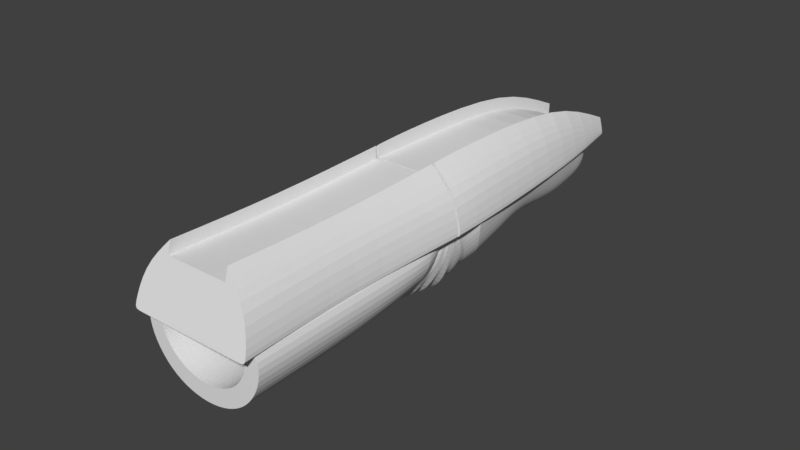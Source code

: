 # Source: BrunelRightFinger.blend  (saved by Blender 2.77.0; exported with 4.5.12 LTS)
import bpy
from mathutils import Matrix  # noqa: F401  (used for matrix-valued properties, if any)

bpy.ops.wm.read_factory_settings(use_empty=True)
scene = bpy.context.scene
scene.name = 'Scene'

# ---- collections
col_collection_1 = bpy.data.collections.new('Collection 1'); scene.collection.children.link(col_collection_1)

# ---- materials (node trees are filled in below, after node groups)
mat_boolean_difference = bpy.data.materials.new('Boolean difference')
mat_boolean_difference.alpha_threshold = 0.0
mat_boolean_difference.use_transparent_shadow = False
mat_boolean_difference.diffuse_color = (1.0, 0.0, 0.0, 1.0)
mat_boolean_difference.roughness = 0.5

# ---- material node trees

# ---- world
world_world = bpy.data.worlds.new('World'); scene.world = world_world
world_world.color = (0.05088, 0.05088, 0.05088)
world_world.use_sun_shadow = False
world_world.sun_shadow_jitter_overblur = 0.0
world_world.cycles.sampling_method = 'MANUAL'

# ---- meshes
me_boolean_finger_top_cover_distal = bpy.data.meshes.new('BOOLEAN Finger top cover distal')
me_boolean_finger_top_cover_distal.from_pydata([(5.0, -7.0, 9.537e-07), (0.0, -7.0, 9.537e-07), (0.0, -5.0, 5.0), (7.0, -7.0, 9.537e-07), (7.0, -5.0, 9.537e-07), (0.0, 33.0, 9.537e-07), (4.0, 33.0, 9.537e-07), (0.0, 22.0, 5.0), (6.0, 22.0, 9.537e-07), (5.0, -5.0, 5.0), (3.0, 33.0, 9.537e-07), (5.0, 22.0, 5.0), (2.0, -7.0, 9.537e-07), (2.0, 22.0, 5.0), (1.0, 33.0, 9.537e-07), (2.0, -5.0, 5.0), (0.0, -3.0, 5.0), (7.0, -3.0, 9.537e-07), (5.0, -3.0, 5.0), (2.0, -3.0, 5.0), (0.0, 20.0, 5.0), (6.5, 20.0, 9.537e-07), (5.0, 20.0, 5.0), (2.0, 20.0, 5.0), (0.0, -1.0, 9.537e-07), (7.0, -1.0, 9.537e-07), (5.0, -1.0, 5.0), (2.0, -1.0, 9.537e-07), (0.0, 18.0, 9.537e-07), (7.0, 18.0, 9.537e-07), (5.0, 18.0, 5.0), (2.0, 18.0, 9.537e-07), (5.0, -7.0, -2.0), (0.0, -7.0, -2.0), (7.0, -7.0, -2.0), (7.0, -5.0, -2.0), (0.0, 33.0, -2.0), (4.0, 33.0, -2.0), (6.0, 22.0, -2.0), (3.0, 33.0, -2.0), (2.0, -7.0, -2.0), (1.0, 33.0, -2.0), (7.0, -3.0, -2.0), (6.5, 20.0, -2.0), (7.0, -1.0, -2.0), (7.0, 18.0, -2.0)], [], [(12, 0, 9, 15), (18, 9, 4, 17), (0, 3, 4, 9), (11, 8, 6, 10), (13, 11, 10, 14), (19, 15, 9, 18), (16, 2, 15, 19), (7, 13, 14, 5), (1, 12, 15, 2), (24, 16, 19, 27), (27, 19, 18, 26), (26, 18, 17, 25), (11, 22, 21, 8), (13, 23, 22, 11), (7, 20, 23, 13), (30, 26, 25, 29), (31, 27, 26, 30), (28, 24, 27, 31), (20, 28, 31, 23), (23, 31, 30, 22), (22, 30, 29, 21), (4, 35, 42, 17), (17, 42, 44, 25), (6, 37, 39, 10), (14, 41, 36, 5), (0, 32, 34, 3), (8, 38, 37, 6), (10, 39, 41, 14), (12, 40, 32, 0), (29, 45, 43, 21), (3, 34, 35, 4), (25, 44, 45, 29), (1, 33, 40, 12), (21, 43, 38, 8), (32, 40, 33, 36, 41, 39, 37, 38, 43, 45, 44, 42, 35, 34)])
_k = {(0, 12): 1.0, (0, 3): 1.0, (10, 14): 1.0, (3, 4): 1.0, (4, 17): 1.0, (6, 10): 1.0, (6, 8): 1.0, (1, 12): 1.0, (5, 14): 1.0, (17, 25): 1.0, (8, 21): 1.0, (25, 29): 1.0, (21, 29): 1.0, (32, 40): 1.0, (32, 34): 1.0, (39, 41): 1.0, (34, 35): 1.0, (35, 42): 1.0, (37, 39): 1.0, (37, 38): 1.0, (33, 40): 1.0, (36, 41): 1.0, (42, 44): 1.0, (38, 43): 1.0, (44, 45): 1.0, (43, 45): 1.0, (33, 36): 1.0}
me_boolean_finger_top_cover_distal.attributes.new('crease_edge', 'FLOAT', 'EDGE').data.foreach_set('value', [_k.get((min(e.vertices), max(e.vertices)), 0.0) for e in me_boolean_finger_top_cover_distal.edges])
me_boolean_finger_top_cover_distal.materials.append(mat_boolean_difference)
me_boolean_finger_top_cover_distal.use_remesh_preserve_volume = False
me_boolean_finger_top_cover_distal.use_remesh_preserve_attributes = False
me_boolean_finger_top_cover_distal.use_mirror_vertex_groups = False
me_boolean_finger_top_cover_distal.update()
me_boolean_finger_top_cover_proximal = bpy.data.meshes.new('BOOLEAN Finger top cover proximal')
me_boolean_finger_top_cover_proximal.from_pydata([(5.0, -7.0, 9.537e-07), (0.0, -7.0, 9.537e-07), (0.0, -5.0, 5.0), (7.0, -7.0, 9.537e-07), (7.0, -5.0, 9.537e-07), (0.0, 27.0, 9.537e-07), (7.0, 27.0, 9.537e-07), (0.0, 25.0, 5.0), (7.0, 25.0, 9.537e-07), (5.0, -5.0, 5.0), (5.0, 27.0, 9.537e-07), (5.0, 25.0, 5.0), (2.0, -7.0, 9.537e-07), (2.0, 25.0, 5.0), (2.0, 27.0, 9.537e-07), (2.0, -5.0, 5.0), (0.0, -3.0, 5.0), (7.0, -3.0, 9.537e-07), (5.0, -3.0, 5.0), (2.0, -3.0, 5.0), (0.0, 23.0, 5.0), (7.0, 23.0, 9.537e-07), (5.0, 23.0, 5.0), (2.0, 23.0, 5.0), (0.0, -1.0, 9.537e-07), (7.0, -1.0, 9.537e-07), (5.0, -1.0, 5.0), (2.0, -1.0, 9.537e-07), (0.0, 21.0, 9.537e-07), (7.0, 21.0, 9.537e-07), (5.0, 21.0, 5.0), (2.0, 21.0, 9.537e-07), (5.0, -7.0, -2.0), (0.0, -7.0, -2.0), (7.0, -7.0, -2.0), (7.0, -5.0, -2.0), (0.0, 27.0, -2.0), (7.0, 27.0, -2.0), (7.0, 25.0, -2.0), (5.0, 27.0, -2.0), (2.0, -7.0, -2.0), (2.0, 27.0, -2.0), (7.0, -3.0, -2.0), (7.0, 23.0, -2.0), (7.0, -1.0, -2.0), (7.0, 21.0, -2.0)], [], [(12, 0, 9, 15), (18, 9, 4, 17), (0, 3, 4, 9), (11, 8, 6, 10), (13, 11, 10, 14), (19, 15, 9, 18), (16, 2, 15, 19), (7, 13, 14, 5), (1, 12, 15, 2), (24, 16, 19, 27), (27, 19, 18, 26), (26, 18, 17, 25), (11, 22, 21, 8), (13, 23, 22, 11), (7, 20, 23, 13), (30, 26, 25, 29), (31, 27, 26, 30), (28, 24, 27, 31), (20, 28, 31, 23), (23, 31, 30, 22), (22, 30, 29, 21), (4, 35, 42, 17), (17, 42, 44, 25), (6, 37, 39, 10), (14, 41, 36, 5), (0, 32, 34, 3), (8, 38, 37, 6), (10, 39, 41, 14), (12, 40, 32, 0), (29, 45, 43, 21), (3, 34, 35, 4), (25, 44, 45, 29), (1, 33, 40, 12), (21, 43, 38, 8), (32, 40, 33, 36, 41, 39, 37, 38, 43, 45, 44, 42, 35, 34)])
_k = {(0, 12): 1.0, (0, 3): 1.0, (10, 14): 1.0, (3, 4): 1.0, (4, 17): 1.0, (6, 10): 1.0, (6, 8): 1.0, (1, 12): 1.0, (5, 14): 1.0, (17, 25): 1.0, (8, 21): 1.0, (25, 29): 1.0, (21, 29): 1.0, (32, 40): 1.0, (32, 34): 1.0, (39, 41): 1.0, (34, 35): 1.0, (35, 42): 1.0, (37, 39): 1.0, (37, 38): 1.0, (33, 40): 1.0, (36, 41): 1.0, (42, 44): 1.0, (38, 43): 1.0, (44, 45): 1.0, (43, 45): 1.0, (33, 36): 1.0}
me_boolean_finger_top_cover_proximal.attributes.new('crease_edge', 'FLOAT', 'EDGE').data.foreach_set('value', [_k.get((min(e.vertices), max(e.vertices)), 0.0) for e in me_boolean_finger_top_cover_proximal.edges])
me_boolean_finger_top_cover_proximal.materials.append(mat_boolean_difference)
me_boolean_finger_top_cover_proximal.use_remesh_preserve_volume = False
me_boolean_finger_top_cover_proximal.use_remesh_preserve_attributes = False
me_boolean_finger_top_cover_proximal.use_mirror_vertex_groups = False
me_boolean_finger_top_cover_proximal.update()
me_finger_top_cover_proximal = bpy.data.meshes.new('Finger top cover proximal')
me_finger_top_cover_proximal.from_pydata([(10.0, 2.468e-07, 9.212e-07), (5.0, 2.718, 10.14), (10.0, 40.0, 9.537e-07), (5.0, 40.0, 10.0), (0.0, 40.0, 8.0), (0.0, 40.0, 9.537e-07), (0.0, 2.2, 8.21), (0.0, 2.468e-07, 9.212e-07), (5.0, 40.0, 8.0), (9.524, 2.468e-07, 9.212e-07), (9.524, 40.0, 9.537e-07), (5.0, 2.2, 8.21), (9.0, 40.0, 6.0), (9.0, 1.553, 5.796), (0.0, 1.424, 5.313), (0.0, 40.0, 5.5), (8.762, 1.424, 5.313), (8.762, 40.0, 5.5), (9.0, 20.0, 9.537e-07), (8.0, 20.0, 6.0), (5.0, 20.0, 9.5), (0.0, 20.0, 7.5), (0.0, 20.0, 9.537e-07), (5.0, 20.0, 7.5), (8.524, 20.0, 9.537e-07)], [], [(17, 12, 2, 10), (13, 16, 9, 0), (1, 11, 16, 13), (16, 14, 7, 9), (8, 3, 12, 17), (17, 10, 5, 15), (4, 8, 17, 15), (11, 6, 14, 16), (20, 3, 8, 23), (24, 10, 2, 18), (19, 18, 2, 12), (20, 19, 12, 3), (24, 22, 5, 10), (21, 23, 8, 4), (6, 11, 23, 21), (9, 7, 22, 24), (1, 13, 19, 20), (13, 0, 18, 19), (9, 24, 18, 0), (1, 20, 23, 11)])
_k = {(3, 8): 1.0, (2, 12): 1.0, (0, 13): 1.0, (0, 9): 1.0, (2, 10): 1.0, (1, 11): 1.0, (3, 12): 1.0, (1, 13): 1.0, (4, 8): 1.0, (7, 9): 1.0, (5, 10): 1.0, (6, 11): 1.0, (1, 20): 1.0, (11, 23): 1.0, (3, 20): 1.0, (8, 23): 1.0}
me_finger_top_cover_proximal.attributes.new('crease_edge', 'FLOAT', 'EDGE').data.foreach_set('value', [_k.get((min(e.vertices), max(e.vertices)), 0.0) for e in me_finger_top_cover_proximal.edges])
me_finger_top_cover_proximal.use_remesh_preserve_volume = False
me_finger_top_cover_proximal.use_remesh_preserve_attributes = False
me_finger_top_cover_proximal.use_mirror_vertex_groups = False
me_finger_top_cover_proximal.update()
me_silicone_cover = bpy.data.meshes.new('Silicone cover')
me_silicone_cover.from_pydata([(5.829, 0.01199, -6.53), (4.642, 58.21, -3.078), (3.941, 72.85, -4.368), (3.9, 79.99, -3.884), (5.675, 16.78, -6.49), (5.361, 52.24, -4.494), (6.428, 32.25, -7.5), (8.5, 0.02157, -0.9051), (6.044, 58.67, 1.237), (4.704, 72.86, 1.237), (3.898, 77.17, 0.53), (8.098, 30.62, -0.9051), (6.267, 52.44, 1.237), (7.556, 36.9, 0.0), (4.287, 68.23, -4.619), (5.272, 68.26, 1.237), (4.558, -4.344e-07, 1.752), (4.169, 60.45, 2.275), (4.11, 67.48, 2.279), (2.503, 69.85, 2.416), (4.558, 31.52, 1.752), (4.189, 50.75, 2.292), (6.763, 36.9, 0.0), (4.158, 65.38, 2.267), (6.045, 44.25, -7.5), (7.933, 39.6, 0.0), (6.763, 39.6, 0.0), (5.854, 45.76, -6.117), (7.549, 42.18, 1.237), (3.69, 44.87, 2.727), (5.604, 30.75, -6.443), (9.204, 33.86, -0.9051), (4.558, 33.21, 1.752), (2.905, -4.04e-07, -0.08244), (3.687, 60.5, 0.1213), (2.803, 68.59, 0.1213), (1.36, 69.04, 0.1213), (2.905, 33.24, 1.752), (3.619, 50.98, 0.1213), (5.109, 36.9, 0.0), (3.625, 65.28, 0.1213), (5.109, 39.6, 0.0), (0.0, 0.01196, -8.5), (0.0, 56.65, -4.112), (0.0, 72.85, -4.854), (0.0, 80.38, -4.103), (0.0, 16.78, -8.329), (0.0, 52.08, -5.561), (0.0, 32.25, -8.5), (0.0, 68.23, -5.106), (0.0, 77.92, 0.53), (0.0, 70.17, 2.51), (0.0, 44.25, -8.5), (0.0, 45.77, -6.857), (0.0, 30.75, -8.222), (0.0, 69.72, 0.1213), (3.697, 46.55, 0.1213), (2.905, 31.48, -0.08244), (6.428, 38.25, -8.5), (7.933, 38.25, 0.0), (6.763, 38.25, 0.0), (0.0, 38.25, -9.5), (5.109, 38.25, 0.0), (0.0, 42.75, -8.0), (6.428, 42.75, -7.0), (7.933, 38.93, 0.0), (6.763, 38.93, 0.0), (5.109, 38.93, 0.0), (6.428, 33.75, -7.0), (7.744, 37.57, 0.0), (6.763, 37.57, 0.0), (5.109, 37.57, 0.0), (0.0, 33.75, -8.0), (6.428, 41.25, -8.0), (6.428, 39.75, -7.5), (7.933, 38.7, 0.0), (7.933, 38.48, 0.0), (6.763, 38.7, 0.0), (6.763, 38.48, 0.0), (5.109, 38.7, 0.0), (5.109, 38.48, 0.0), (0.0, 39.75, -8.5), (0.0, 41.25, -9.0), (0.0, 35.25, -9.0), (0.0, 36.75, -8.5), (6.428, 36.75, -7.5), (6.428, 35.25, -8.0), (7.87, 38.02, 0.0), (7.807, 37.8, 0.0), (6.763, 38.02, 0.0), (6.763, 37.8, 0.0), (5.109, 38.02, 0.0), (5.109, 37.8, 0.0)], [], [(5, 47, 43, 1), (14, 49, 44, 2), (2, 44, 45, 3), (0, 42, 46, 4), (30, 54, 48, 6), (31, 30, 6, 13), (7, 0, 4, 11), (9, 2, 3, 10), (15, 14, 2, 9), (12, 5, 1, 8), (21, 38, 56, 29), (8, 1, 14, 15), (1, 43, 49, 14), (45, 50, 10, 3), (29, 28, 12, 21), (17, 8, 15, 23), (16, 7, 11, 20), (23, 15, 9, 18), (21, 12, 8, 17), (19, 10, 50, 51), (18, 9, 10, 19), (32, 31, 13, 22), (66, 65, 25, 26), (65, 64, 24, 25), (64, 63, 52, 24), (26, 25, 28, 29), (25, 24, 27, 28), (24, 52, 53, 27), (20, 11, 31, 32), (11, 4, 30, 31), (4, 46, 54, 30), (34, 17, 23, 40), (41, 26, 29), (41, 29, 56), (39, 32, 22), (20, 32, 37, 57), (36, 19, 51, 55), (38, 21, 17, 34), (33, 16, 20, 57), (67, 66, 26, 41), (35, 18, 19, 36), (40, 23, 18, 35), (37, 32, 39), (5, 12, 28, 27), (47, 5, 27, 53), (91, 89, 60, 62), (85, 84, 61, 58), (87, 85, 58, 59), (89, 87, 59, 60), (79, 77, 66, 67), (73, 82, 63, 64), (75, 73, 64, 65), (77, 75, 65, 66), (22, 13, 69, 70), (13, 6, 68, 69), (6, 48, 72, 68), (39, 22, 70, 71), (60, 59, 76, 78), (78, 76, 75, 77), (59, 58, 74, 76), (76, 74, 73, 75), (58, 61, 81, 74), (74, 81, 82, 73), (62, 60, 78, 80), (80, 78, 77, 79), (70, 69, 88, 90), (90, 88, 87, 89), (69, 68, 86, 88), (88, 86, 85, 87), (68, 72, 83, 86), (86, 83, 84, 85), (71, 70, 90, 92), (92, 90, 89, 91)])
_k = {(0, 42): 1.0, (1, 43): 1.0, (6, 48): 1.0, (0, 7): 1.0, (6, 13): 1.0, (9, 10): 0.49804, (8, 15): 0.49804, (8, 12): 0.49804, (9, 15): 0.49804, (10, 50): 0.49804, (20, 32): 0.2, (16, 20): 0.2, (18, 19): 0.2, (17, 23): 0.2, (17, 21): 0.2, (18, 23): 0.2, (19, 51): 0.2, (13, 22): 1.0, (7, 16): 1.0, (26, 29): 0.2, (25, 26): 1.0, (24, 25): 1.0, (24, 52): 1.0, (12, 28): 0.49804, (21, 29): 0.2, (27, 28): 1.0, (27, 53): 1.0, (22, 32): 0.2, (30, 31): 1.0, (30, 54): 1.0, (33, 57): 1.0, (35, 36): 1.0, (34, 40): 1.0, (34, 38): 1.0, (39, 71): 1.0, (35, 40): 1.0, (36, 55): 1.0, (26, 41): 1.0, (22, 39): 1.0, (37, 57): 1.0, (16, 33): 1.0, (38, 56): 1.0, (37, 39): 1.0, (41, 56): 1.0, (62, 80): 1.0, (60, 62): 1.0, (58, 61): 1.0, (58, 59): 1.0, (59, 60): 1.0, (41, 67): 1.0, (66, 67): 1.0, (63, 64): 1.0, (64, 65): 1.0, (65, 66): 1.0, (71, 92): 1.0, (69, 70): 1.0, (68, 69): 1.0, (68, 72): 1.0, (70, 71): 1.0, (67, 79): 1.0, (79, 80): 1.0, (76, 78): 1.0, (74, 76): 1.0, (74, 81): 1.0, (73, 82): 1.0, (78, 80): 1.0, (62, 91): 1.0, (91, 92): 1.0, (88, 90): 1.0, (87, 89): 1.0, (86, 88): 1.0, (85, 87): 1.0, (83, 86): 1.0, (84, 85): 1.0, (90, 92): 1.0, (89, 91): 1.0}
me_silicone_cover.attributes.new('crease_edge', 'FLOAT', 'EDGE').data.foreach_set('value', [_k.get((min(e.vertices), max(e.vertices)), 0.0) for e in me_silicone_cover.edges])
me_silicone_cover.use_remesh_preserve_volume = False
me_silicone_cover.use_remesh_preserve_attributes = False
me_silicone_cover.use_mirror_vertex_groups = False
me_silicone_cover.update()
me_finger_top_cover_distal = bpy.data.meshes.new('Finger top cover distal')
me_finger_top_cover_distal.from_pydata([(10.0, 0.0, 0.0), (5.0, 0.0, 10.0), (5.678, 45.0, 0.0), (5.0, 45.0, 3.0), (0.0, 45.0, 1.0), (0.0, 45.0, 0.0), (0.0, 0.0, 8.0), (0.0, 0.0, 0.0), (5.0, 45.0, 1.0), (9.524, 0.0, 0.0), (5.202, 45.0, 0.0), (5.0, 0.0, 8.0), (5.558, 45.0, 1.0), (9.0, 0.0, 6.0), (0.0, 0.0, 5.5), (0.0, 45.0, 0.5), (8.762, 0.0, 5.5), (5.32, 45.0, 0.5), (8.5, 30.87, 0.0), (7.5, 30.87, 6.0), (5.0, 30.87, 9.5), (0.0, 30.87, 7.5), (0.0, 25.87, 0.0), (5.0, 30.87, 7.5), (8.024, 30.87, 0.0), (5.0, 7.934, 10.25), (0.0, 7.934, 7.75), (0.0, 7.934, 0.0), (5.0, 7.934, 7.75), (9.524, 7.934, 0.0), (10.0, 7.934, 0.0), (9.0, 7.934, 6.5)], [], [(17, 12, 2, 10), (13, 16, 9, 0), (1, 11, 16, 13), (16, 14, 7, 9), (8, 3, 12, 17), (17, 10, 5, 15), (4, 8, 17, 15), (11, 6, 14, 16), (20, 3, 8, 23), (24, 10, 2, 18), (19, 18, 2, 12), (20, 19, 12, 3), (24, 22, 5, 10), (21, 23, 8, 4), (26, 28, 23, 21), (29, 27, 22, 24), (25, 31, 19, 20), (31, 30, 18, 19), (29, 24, 18, 30), (25, 20, 23, 28), (1, 25, 28, 11), (9, 29, 30, 0), (13, 0, 30, 31), (1, 13, 31, 25), (9, 7, 27, 29), (6, 11, 28, 26)])
_k = {(3, 8): 1.0, (2, 12): 1.0, (0, 13): 1.0, (0, 9): 1.0, (2, 10): 1.0, (1, 11): 1.0, (3, 12): 1.0, (1, 13): 1.0, (4, 8): 1.0, (7, 9): 1.0, (5, 10): 1.0, (6, 11): 1.0, (1, 25): 1.0, (11, 28): 1.0, (3, 20): 1.0, (8, 23): 1.0, (20, 25): 1.0, (23, 28): 1.0}
me_finger_top_cover_distal.attributes.new('crease_edge', 'FLOAT', 'EDGE').data.foreach_set('value', [_k.get((min(e.vertices), max(e.vertices)), 0.0) for e in me_finger_top_cover_distal.edges])
me_finger_top_cover_distal.use_remesh_preserve_volume = False
me_finger_top_cover_distal.use_remesh_preserve_attributes = False
me_finger_top_cover_distal.use_mirror_vertex_groups = False
me_finger_top_cover_distal.update()

# ---- objects
ob_handle_finger = bpy.data.objects.new('HANDLE Finger', None)
ob_boolean_finger_top_cover_distal = bpy.data.objects.new('BOOLEAN Finger top cover distal', me_boolean_finger_top_cover_distal)
ob_boolean_finger_top_cover_proximal = bpy.data.objects.new('BOOLEAN Finger top cover proximal', me_boolean_finger_top_cover_proximal)
ob_finger_top_cover_proximal = bpy.data.objects.new('Finger top cover proximal', me_finger_top_cover_proximal)
ob_silicone_cover = bpy.data.objects.new('Silicone cover', me_silicone_cover)
ob_finger_top_cover_distal = bpy.data.objects.new('Finger top cover distal', me_finger_top_cover_distal)

# ---- transforms, parenting, visibility, modifiers, constraints
ob_handle_finger.location = (0.0, 0.0, 0.0)
ob_handle_finger.empty_display_type = 'SPHERE'
ob_handle_finger.empty_display_size = 5.0
ob_handle_finger.empty_image_offset = (0.0, 0.0)
ob_handle_finger.lineart.crease_threshold = 0.0
ob_boolean_finger_top_cover_distal.parent = ob_handle_finger
ob_boolean_finger_top_cover_distal.location = (0.0, 50.5, 0.0)
ob_boolean_finger_top_cover_distal.hide_viewport = True
ob_boolean_finger_top_cover_distal.lineart.crease_threshold = 0.0
_m = ob_boolean_finger_top_cover_distal.modifiers.new('Mirror', 'MIRROR')
_m.use_clip = True
_m.mirror_object = ob_handle_finger
_m = ob_boolean_finger_top_cover_distal.modifiers.new('Subsurf', 'SUBSURF')
_m.uv_smooth = 'PRESERVE_CORNERS'
_m.quality = 2
_m.levels = 3
_m.show_only_control_edges = False
ob_boolean_finger_top_cover_proximal.parent = ob_handle_finger
ob_boolean_finger_top_cover_proximal.location = (0.0, 10.0, 0.0)
ob_boolean_finger_top_cover_proximal.hide_viewport = True
ob_boolean_finger_top_cover_proximal.lineart.crease_threshold = 0.0
_m = ob_boolean_finger_top_cover_proximal.modifiers.new('Mirror', 'MIRROR')
_m.mirror_object = ob_handle_finger
_m = ob_boolean_finger_top_cover_proximal.modifiers.new('Subsurf', 'SUBSURF')
_m.uv_smooth = 'PRESERVE_CORNERS'
_m.quality = 2
_m.levels = 3
_m.show_only_control_edges = False
ob_finger_top_cover_proximal.parent = ob_handle_finger
ob_finger_top_cover_proximal.location = (0.0, 0.0, 0.0)
ob_finger_top_cover_proximal.hide_viewport = True
ob_finger_top_cover_proximal.lineart.crease_threshold = 0.0
_m = ob_finger_top_cover_proximal.modifiers.new('Mirror', 'MIRROR')
_m.use_clip = True
_m.mirror_object = ob_handle_finger
_m = ob_finger_top_cover_proximal.modifiers.new('Subsurf', 'SUBSURF')
_m.uv_smooth = 'PRESERVE_CORNERS'
_m.quality = 2
_m.levels = 3
_m.show_only_control_edges = False
_m = ob_finger_top_cover_proximal.modifiers.new('Boolean.FingerTopCover', 'BOOLEAN')
_m.object = ob_boolean_finger_top_cover_proximal
_m.solver = 'FAST'
ob_silicone_cover.parent = ob_handle_finger
ob_silicone_cover.location = (0.0, 2.0, 0.0)
ob_silicone_cover.lineart.crease_threshold = 0.0
_vg = ob_silicone_cover.vertex_groups.new(name='Group')
_vg.add([6, 13, 22, 24, 25, 26, 30, 31, 39, 41, 48, 52, 54, 58, 59, 60, 61, 62, 63, 64, 65, 66, 67, 68, 69, 70, 71, 72, 73, 74, 75, 76, 77, 78, 79, 80, 81, 82, 83, 84, 85, 86, 87, 88, 89, 90, 91, 92], 1.0, 'REPLACE')
_m = ob_silicone_cover.modifiers.new('Mirror', 'MIRROR')
_m.use_clip = True
_m.mirror_object = ob_handle_finger
_m = ob_silicone_cover.modifiers.new('Solidify', 'SOLIDIFY')
_m.thickness = 3.0
_m.thickness_vertex_group = 0.5
_m.offset = 1.0
_m.vertex_group = 'Group'
_m.invert_vertex_group = True
_m.nonmanifold_thickness_mode = 'FIXED'
_m.nonmanifold_merge_threshold = 0.0003
_m = ob_silicone_cover.modifiers.new('Subsurf', 'SUBSURF')
_m.uv_smooth = 'PRESERVE_CORNERS'
_m.levels = 3
_m.render_levels = 3
_m.show_only_control_edges = False
ob_finger_top_cover_distal.parent = ob_handle_finger
ob_finger_top_cover_distal.location = (0.0, 40.5, 9.537e-07)
ob_finger_top_cover_distal.lineart.crease_threshold = 0.0
_m = ob_finger_top_cover_distal.modifiers.new('Mirror', 'MIRROR')
_m.use_clip = True
_m.mirror_object = ob_handle_finger
_m = ob_finger_top_cover_distal.modifiers.new('Subsurf', 'SUBSURF')
_m.uv_smooth = 'PRESERVE_CORNERS'
_m.quality = 2
_m.levels = 3
_m.show_only_control_edges = False
_m = ob_finger_top_cover_distal.modifiers.new('Boolean.FingerTopCover', 'BOOLEAN')
_m.object = ob_boolean_finger_top_cover_distal
_m.solver = 'FAST'

# ---- collection membership
col_collection_1.objects.link(ob_handle_finger)
col_collection_1.objects.link(ob_boolean_finger_top_cover_distal)
col_collection_1.objects.link(ob_boolean_finger_top_cover_proximal)
col_collection_1.objects.link(ob_finger_top_cover_proximal)
col_collection_1.objects.link(ob_silicone_cover)
col_collection_1.objects.link(ob_finger_top_cover_distal)

# ---- scene / render settings (as saved in the file)
scene.frame_start = 1; scene.frame_end = 250; scene.frame_set(3)
scene.render.engine = 'BLENDER_EEVEE_NEXT'
scene.render.resolution_percentage = 50
scene.render.dither_intensity = 0.0
scene.cycles.use_denoising = False
scene.cycles.samples = 128
scene.cycles.sampling_pattern = 'TABULATED_SOBOL'
scene.cycles.light_sampling_threshold = 0.0
scene.cycles.use_adaptive_sampling = False
scene.cycles.use_light_tree = False
scene.cycles.blur_glossy = 0.0
scene.cycles.sample_clamp_indirect = 0.0
scene.view_settings.view_transform = 'Standard'
scene.unit_settings.scale_length = 0.001
bpy.context.view_layer.update()

# ---- added for rendering (the .blend has no active camera and no usable light): camera, sun
cam_auto = bpy.data.cameras.new('AutoCamera')
cam_auto.lens = 50.0
cam_auto.sensor_width = 36.0
cam_auto.clip_end = 1586.36
ob_auto_camera = bpy.data.objects.new('AutoCamera', cam_auto)
scene.collection.objects.link(ob_auto_camera)
ob_auto_camera.location = (90.3914, -69.2197, 71.6343)
ob_auto_camera.rotation_euler = (1.09748, -7.21219e-08, 0.694738)
scene.camera = ob_auto_camera
light_auto_sun = bpy.data.lights.new('AutoSun', 'SUN')
light_auto_sun.energy = 3.0
light_auto_sun.angle = 0.0523599
ob_auto_sun = bpy.data.objects.new('AutoSun', light_auto_sun)
scene.collection.objects.link(ob_auto_sun)
ob_auto_sun.rotation_euler = (0.872665, 0.174533, 0.523599)
bpy.context.view_layer.update()
